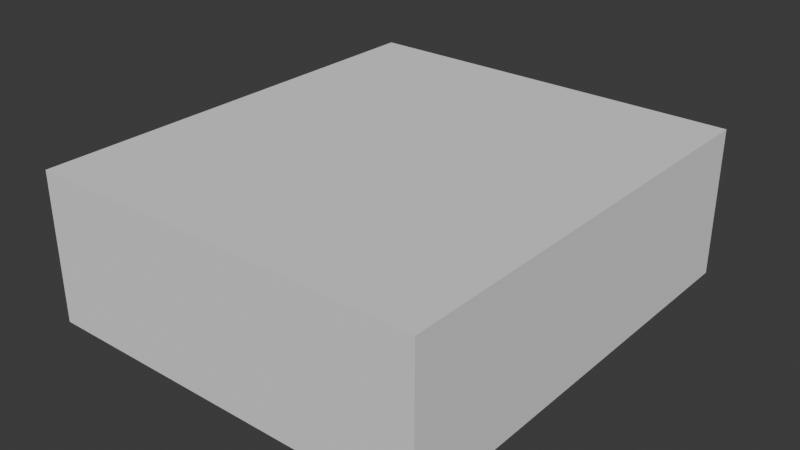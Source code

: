 # Source: interior.blend  (saved by Blender 4.0.36; exported with 4.5.12 LTS)
import bpy
from mathutils import Matrix  # noqa: F401  (used for matrix-valued properties, if any)

bpy.ops.wm.read_factory_settings(use_empty=True)
scene = bpy.context.scene
scene.name = 'Scene'

# ---- world
world_world = bpy.data.worlds.new('World'); scene.world = world_world
world_world.use_nodes = True; world_world.node_tree.nodes.clear()
_N = world_world.node_tree.nodes; _L = world_world.node_tree.links
n0 = _N.new('ShaderNodeOutputWorld'); n0.name = 'World Output'; n0.location = (300, 300)
n1 = _N.new('ShaderNodeBackground'); n1.name = 'Background'; n1.location = (10, 300)
n1.inputs[0].default_value = (0.05088, 0.05088, 0.05088, 1.0)
_L.new(n1.outputs[0], n0.inputs[0])
n0.is_active_output = True
world_world.color = (0.05088, 0.05088, 0.05088)
world_world.use_sun_shadow = False
world_world.sun_shadow_jitter_overblur = 0.0

# ---- meshes
me_cube_001 = bpy.data.meshes.new('Cube.001')
me_cube_001.from_pydata([(-1.0, -1.0, -1.0), (-1.0, -1.0, 1.0), (-1.0, 1.0, -1.0), (-1.0, 1.0, 1.0), (1.0, -1.0, -1.0), (1.0, -1.0, 1.0), (1.0, 1.0, -1.0), (1.0, 1.0, 1.0)], [], [(0, 1, 3, 2), (2, 3, 7, 6), (6, 7, 5, 4), (4, 5, 1, 0), (2, 6, 4, 0), (7, 3, 1, 5)])
_uv = me_cube_001.uv_layers.new(name='UVMap')
_uv.uv.foreach_set('vector', [0.375, 0.0, 0.625, 0.0, 0.625, 0.25, 0.375, 0.25, 0.375, 0.25, 0.625, 0.25, 0.625, 0.5, 0.375, 0.5, 0.375, 0.5, 0.625, 0.5, 0.625, 0.75, 0.375, 0.75, 0.375, 0.75, 0.625, 0.75, 0.625, 1.0, 0.375, 1.0, 0.125, 0.5, 0.375, 0.5, 0.375, 0.75, 0.125, 0.75, 0.625, 0.5, 0.875, 0.5, 0.875, 0.75, 0.625, 0.75])
me_cube_001.update()
me_cube_002 = bpy.data.meshes.new('Cube.002')
me_cube_002.from_pydata([(-1.0, -1.0, -1.0), (-1.0, -1.0, 1.0), (-1.0, 1.0, -1.0), (-1.0, 1.0, 1.0), (1.0, -1.0, -1.0), (1.0, -1.0, 1.0), (1.0, 1.0, -1.0), (1.0, 1.0, 1.0), (-0.08464, -1.0, -0.9982), (-0.08464, -1.0, -0.2671), (0.08464, -1.0, -0.2671), (0.08464, -1.0, -0.9982), (-0.9293, -0.9293, -1.0), (-0.9293, -0.9293, 1.0), (-0.9293, 0.9293, -1.0), (-0.9293, 0.9293, 1.0), (0.9293, -0.9293, -1.0), (0.9293, -0.9293, 1.0), (0.9293, 0.9293, -1.0), (0.9293, 0.9293, 1.0), (-0.08464, -0.9318, -0.9982), (-0.08464, -0.9, -0.2671), (0.08464, -0.9, -0.2671), (0.08464, -0.9318, -0.9982)], [], [(0, 1, 3, 2), (2, 3, 7, 6), (6, 7, 5, 4), (11, 8, 0, 4), (8, 9, 10, 11, 4, 5, 1, 0), (12, 14, 15, 13), (14, 18, 19, 15), (18, 16, 17, 19), (23, 16, 12, 20), (20, 12, 13, 17, 16, 23, 22, 21), (10, 9, 21, 22), (9, 8, 20, 21), (11, 10, 22, 23)])
_uv = me_cube_002.uv_layers.new(name='UVMap')
_uv.uv.foreach_set('vector', [0.375, 0.0, 0.625, 0.0, 0.625, 0.25, 0.375, 0.25, 0.375, 0.25, 0.625, 0.25, 0.625, 0.5, 0.375, 0.5, 0.375, 0.5, 0.625, 0.5, 0.625, 0.75, 0.375, 0.75, 0.4894, 0.8644, 0.4894, 0.8856, 0.375, 1.0, 0.375, 0.75, 0.4894, 0.8856, 0.5106, 0.8856, 0.5106, 0.8644, 0.4894, 0.8644, 0.375, 0.75, 0.625, 0.75, 0.625, 1.0, 0.375, 1.0, 0.375, 0.0, 0.375, 0.25, 0.625, 0.25, 0.625, 0.0, 0.375, 0.25, 0.375, 0.5, 0.625, 0.5, 0.625, 0.25, 0.375, 0.5, 0.375, 0.75, 0.625, 0.75, 0.625, 0.5, 0.4894, 0.8644, 0.375, 0.75, 0.375, 1.0, 0.4894, 0.8856, 0.4894, 0.8856, 0.375, 1.0, 0.625, 1.0, 0.625, 0.75, 0.375, 0.75, 0.4894, 0.8644, 0.5106, 0.8644, 0.5106, 0.8856, 0.5106, 0.8644, 0.5106, 0.8856, 0.5106, 0.8856, 0.5106, 0.8644, 0.5106, 0.8856, 0.4894, 0.8856, 0.4894, 0.8856, 0.5106, 0.8856, 0.4894, 0.8644, 0.5106, 0.8644, 0.5106, 0.8644, 0.4894, 0.8644])
me_cube_002.update()

# ---- objects
ob_hallway = bpy.data.objects.new('Hallway', me_cube_001)
ob_mainroom = bpy.data.objects.new('MainRoom', me_cube_002)

# ---- transforms, parenting, visibility, modifiers, constraints
ob_hallway.location = (0.0, 0.0, 0.0)
ob_hallway.scale = (8.0, 9.0, 3.0)
ob_mainroom.location = (0.0, 0.0, 0.0)
ob_mainroom.scale = (6.0, 7.0, 3.0)

# ---- collection membership
scene.collection.objects.link(ob_hallway)
scene.collection.objects.link(ob_mainroom)

# ---- scene / render settings (as saved in the file)
scene.frame_start = 1; scene.frame_end = 250; scene.frame_set(1)
scene.render.engine = 'BLENDER_EEVEE_NEXT'
scene.cycles.sampling_pattern = 'TABULATED_SOBOL'
bpy.context.view_layer.update()

# ---- added for rendering (the .blend has no active camera and no usable light): camera, sun
cam_auto = bpy.data.cameras.new('AutoCamera')
cam_auto.lens = 50.0
cam_auto.sensor_width = 36.0
cam_auto.clip_end = 1000.0
ob_auto_camera = bpy.data.objects.new('AutoCamera', cam_auto)
scene.collection.objects.link(ob_auto_camera)
ob_auto_camera.location = (22.9635, -27.5562, 18.3708)
ob_auto_camera.rotation_euler = (1.09748, -7.21219e-08, 0.694738)
scene.camera = ob_auto_camera
light_auto_sun = bpy.data.lights.new('AutoSun', 'SUN')
light_auto_sun.energy = 3.0
light_auto_sun.angle = 0.0523599
ob_auto_sun = bpy.data.objects.new('AutoSun', light_auto_sun)
scene.collection.objects.link(ob_auto_sun)
ob_auto_sun.rotation_euler = (0.872665, 0.174533, 0.523599)
bpy.context.view_layer.update()
